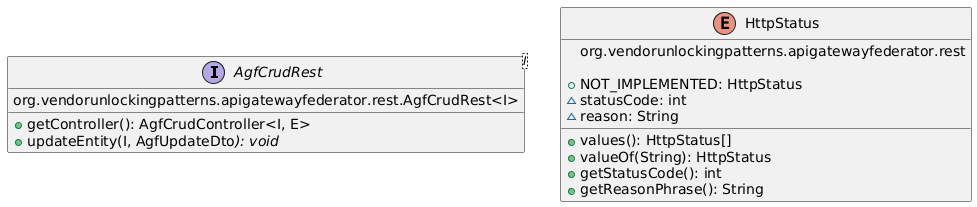

The diagram above was rendered by PlantUML. Its source (embedded in the PNG):
@startuml
interface AgfCrudRest<I>{
  org.vendorunlockingpatterns.apigatewayfederator.rest.AgfCrudRest<I> 
  + getController(): AgfCrudController<I, E>
  + updateEntity(I, AgfUpdateDto<I>): void
}
enum HttpStatus {
  org.vendorunlockingpatterns.apigatewayfederator.rest
 
  + NOT_IMPLEMENTED: HttpStatus
  ~ statusCode: int
  ~ reason: String
 
  + values(): HttpStatus[]
  + valueOf(String): HttpStatus
  + getStatusCode(): int
  + getReasonPhrase(): String
}

@enduml